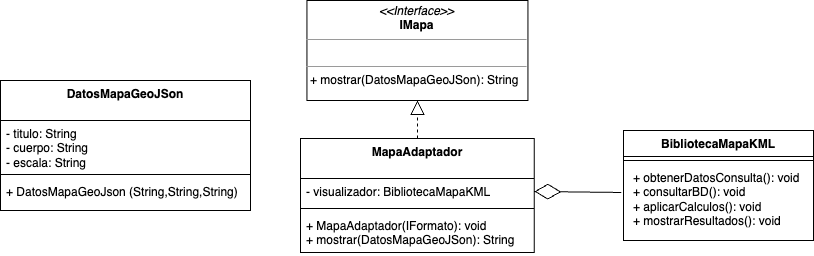

The diagram above was exported from draw.io. Its source (the exported page's mxGraphModel, read from the mxfile embedded in the PNG):
<mxGraphModel dx="1450" dy="803" grid="1" gridSize="10" guides="1" tooltips="1" connect="1" arrows="1" fold="1" page="1" pageScale="1" pageWidth="827" pageHeight="1169" math="0" shadow="0">
  <root>
    <mxCell id="0" />
    <mxCell id="1" parent="0" />
    <mxCell id="mv2MNBe9qTm98jDRmfba-1" value="&lt;p style=&quot;margin:0px;margin-top:4px;text-align:center;&quot;&gt;&lt;i&gt;&amp;lt;&amp;lt;Interface&amp;gt;&amp;gt;&lt;/i&gt;&lt;br&gt;&lt;b&gt;IMapa&lt;/b&gt;&lt;/p&gt;&lt;hr size=&quot;1&quot;&gt;&lt;p style=&quot;margin:0px;margin-left:4px;&quot;&gt;&lt;br&gt;&lt;/p&gt;&lt;hr size=&quot;1&quot;&gt;&lt;p style=&quot;margin:0px;margin-left:4px;&quot;&gt;+ mostrar(DatosMapaGeoJSon): String&lt;br&gt;&lt;br&gt;&lt;/p&gt;" style="verticalAlign=top;align=left;overflow=fill;fontSize=12;fontFamily=Helvetica;html=1;whiteSpace=wrap;" parent="1" vertex="1">
      <mxGeometry x="656.44" y="100" width="221" height="100" as="geometry" />
    </mxCell>
    <mxCell id="k9LaV1wvxI8ZOForSVoQ-13" value="" style="endArrow=block;dashed=1;endFill=0;endSize=12;html=1;rounded=0;entryX=0.5;entryY=1;entryDx=0;entryDy=0;exitX=0.5;exitY=0;exitDx=0;exitDy=0;" parent="1" source="NOVB4AsmNn6BfGM_I8OZ-1" target="mv2MNBe9qTm98jDRmfba-1" edge="1">
      <mxGeometry width="160" relative="1" as="geometry">
        <mxPoint x="621.94" y="313.5" as="sourcePoint" />
        <mxPoint x="776.94" y="233.5" as="targetPoint" />
      </mxGeometry>
    </mxCell>
    <mxCell id="k9LaV1wvxI8ZOForSVoQ-22" value="BibliotecaMapaKML" style="swimlane;fontStyle=1;align=center;verticalAlign=top;childLayout=stackLayout;horizontal=1;startSize=26;horizontalStack=0;resizeParent=1;resizeParentMax=0;resizeLast=0;collapsible=1;marginBottom=0;whiteSpace=wrap;html=1;" parent="1" vertex="1">
      <mxGeometry x="972.94" y="230" width="190" height="110" as="geometry" />
    </mxCell>
    <mxCell id="k9LaV1wvxI8ZOForSVoQ-25" value="" style="line;strokeWidth=1;fillColor=none;align=left;verticalAlign=middle;spacingTop=-1;spacingLeft=3;spacingRight=3;rotatable=0;labelPosition=right;points=[];portConstraint=eastwest;strokeColor=inherit;" parent="k9LaV1wvxI8ZOForSVoQ-22" vertex="1">
      <mxGeometry y="26" width="190" height="8" as="geometry" />
    </mxCell>
    <mxCell id="k9LaV1wvxI8ZOForSVoQ-26" value="&lt;p style=&quot;border-color: var(--border-color); margin: 0px 0px 0px 4px;&quot;&gt;+ obtenerDatosConsulta(): void&lt;/p&gt;&lt;p style=&quot;border-color: var(--border-color); margin: 0px 0px 0px 4px;&quot;&gt;+ consultarBD(): void&lt;/p&gt;&lt;p style=&quot;border-color: var(--border-color); margin: 0px 0px 0px 4px;&quot;&gt;+ aplicarCalculos(): void&lt;br style=&quot;border-color: var(--border-color);&quot;&gt;&lt;/p&gt;&lt;p style=&quot;border-color: var(--border-color); margin: 0px 0px 0px 4px;&quot;&gt;+ mostrarResultados(): void&lt;/p&gt;" style="text;strokeColor=none;fillColor=none;align=left;verticalAlign=top;spacingLeft=4;spacingRight=4;overflow=hidden;rotatable=0;points=[[0,0.5],[1,0.5]];portConstraint=eastwest;whiteSpace=wrap;html=1;" parent="k9LaV1wvxI8ZOForSVoQ-22" vertex="1">
      <mxGeometry y="34" width="190" height="76" as="geometry" />
    </mxCell>
    <mxCell id="NOVB4AsmNn6BfGM_I8OZ-1" value="MapaAdaptador" style="swimlane;fontStyle=1;align=center;verticalAlign=top;childLayout=stackLayout;horizontal=1;startSize=40;horizontalStack=0;resizeParent=1;resizeParentMax=0;resizeLast=0;collapsible=1;marginBottom=0;whiteSpace=wrap;html=1;" parent="1" vertex="1">
      <mxGeometry x="650" y="238" width="233.87" height="114" as="geometry">
        <mxRectangle x="243" y="250" width="150" height="40" as="alternateBounds" />
      </mxGeometry>
    </mxCell>
    <mxCell id="NOVB4AsmNn6BfGM_I8OZ-2" value="- visualizador: BibliotecaMapaKML" style="text;strokeColor=none;fillColor=none;align=left;verticalAlign=top;spacingLeft=4;spacingRight=4;overflow=hidden;rotatable=0;points=[[0,0.5],[1,0.5]];portConstraint=eastwest;whiteSpace=wrap;html=1;" parent="NOVB4AsmNn6BfGM_I8OZ-1" vertex="1">
      <mxGeometry y="40" width="233.87" height="26" as="geometry" />
    </mxCell>
    <mxCell id="NOVB4AsmNn6BfGM_I8OZ-3" value="" style="line;strokeWidth=1;fillColor=none;align=left;verticalAlign=middle;spacingTop=-1;spacingLeft=3;spacingRight=3;rotatable=0;labelPosition=right;points=[];portConstraint=eastwest;strokeColor=inherit;" parent="NOVB4AsmNn6BfGM_I8OZ-1" vertex="1">
      <mxGeometry y="66" width="233.87" height="8" as="geometry" />
    </mxCell>
    <mxCell id="NOVB4AsmNn6BfGM_I8OZ-4" value="+ MapaAdaptador(IFormato): void&lt;br&gt;+ mostrar(DatosMapaGeoJSon): String" style="text;strokeColor=none;fillColor=none;align=left;verticalAlign=top;spacingLeft=4;spacingRight=4;overflow=hidden;rotatable=0;points=[[0,0.5],[1,0.5]];portConstraint=eastwest;whiteSpace=wrap;html=1;" parent="NOVB4AsmNn6BfGM_I8OZ-1" vertex="1">
      <mxGeometry y="74" width="233.87" height="40" as="geometry" />
    </mxCell>
    <mxCell id="NOVB4AsmNn6BfGM_I8OZ-9" value="" style="endArrow=diamondThin;endFill=0;endSize=24;html=1;rounded=0;exitX=-0.011;exitY=0.368;exitDx=0;exitDy=0;exitPerimeter=0;entryX=1;entryY=0.5;entryDx=0;entryDy=0;" parent="1" source="k9LaV1wvxI8ZOForSVoQ-26" target="NOVB4AsmNn6BfGM_I8OZ-2" edge="1">
      <mxGeometry width="160" relative="1" as="geometry">
        <mxPoint x="742.94" y="460" as="sourcePoint" />
        <mxPoint x="902.94" y="460" as="targetPoint" />
      </mxGeometry>
    </mxCell>
    <mxCell id="NOVB4AsmNn6BfGM_I8OZ-14" value="DatosMapaGeoJSon" style="swimlane;fontStyle=1;align=center;verticalAlign=top;childLayout=stackLayout;horizontal=1;startSize=40;horizontalStack=0;resizeParent=1;resizeParentMax=0;resizeLast=0;collapsible=1;marginBottom=0;whiteSpace=wrap;html=1;" parent="1" vertex="1">
      <mxGeometry x="350" y="180" width="250" height="130" as="geometry">
        <mxRectangle x="243" y="250" width="150" height="40" as="alternateBounds" />
      </mxGeometry>
    </mxCell>
    <mxCell id="NOVB4AsmNn6BfGM_I8OZ-15" value="- titulo: String&lt;br style=&quot;border-color: var(--border-color);&quot;&gt;- cuerpo: String&lt;br style=&quot;border-color: var(--border-color);&quot;&gt;- escala: String" style="text;strokeColor=none;fillColor=none;align=left;verticalAlign=top;spacingLeft=4;spacingRight=4;overflow=hidden;rotatable=0;points=[[0,0.5],[1,0.5]];portConstraint=eastwest;whiteSpace=wrap;html=1;" parent="NOVB4AsmNn6BfGM_I8OZ-14" vertex="1">
      <mxGeometry y="40" width="250" height="50" as="geometry" />
    </mxCell>
    <mxCell id="NOVB4AsmNn6BfGM_I8OZ-16" value="" style="line;strokeWidth=1;fillColor=none;align=left;verticalAlign=middle;spacingTop=-1;spacingLeft=3;spacingRight=3;rotatable=0;labelPosition=right;points=[];portConstraint=eastwest;strokeColor=inherit;" parent="NOVB4AsmNn6BfGM_I8OZ-14" vertex="1">
      <mxGeometry y="90" width="250" height="8" as="geometry" />
    </mxCell>
    <mxCell id="NOVB4AsmNn6BfGM_I8OZ-17" value="+ DatosMapaGeoJson (String,String,String)" style="text;strokeColor=none;fillColor=none;align=left;verticalAlign=top;spacingLeft=4;spacingRight=4;overflow=hidden;rotatable=0;points=[[0,0.5],[1,0.5]];portConstraint=eastwest;whiteSpace=wrap;html=1;" parent="NOVB4AsmNn6BfGM_I8OZ-14" vertex="1">
      <mxGeometry y="98" width="250" height="32" as="geometry" />
    </mxCell>
  </root>
</mxGraphModel>